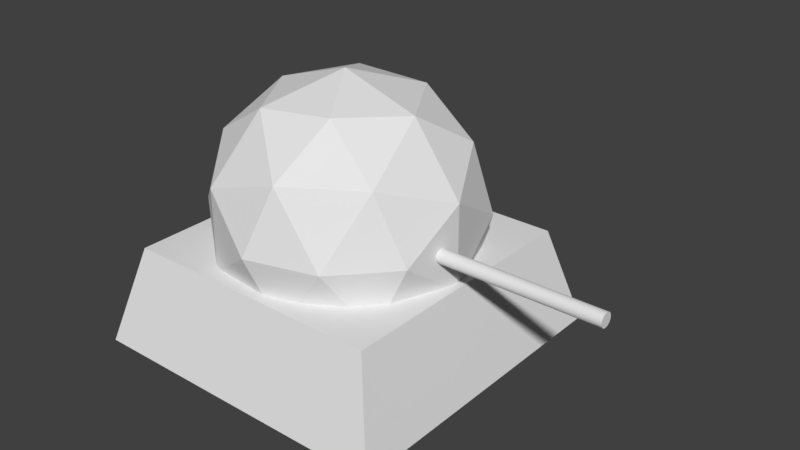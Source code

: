 # Source: turret.blend  (saved by Blender 2.78.0; exported with 4.5.12 LTS)
import bpy
from mathutils import Matrix  # noqa: F401  (used for matrix-valued properties, if any)

bpy.ops.wm.read_factory_settings(use_empty=True)
scene = bpy.context.scene
scene.name = 'Scene'

# ---- collections
col_collection_1 = bpy.data.collections.new('Collection 1'); scene.collection.children.link(col_collection_1)

# ---- materials (node trees are filled in below, after node groups)
mat_material = bpy.data.materials.new('Material')
mat_material.alpha_threshold = 0.0
mat_material.use_transparent_shadow = False
mat_material.roughness = 0.5
mat_material.line_color = (0.0, 0.0, 0.0, 1.0)

# ---- material node trees

# ---- world
world_world = bpy.data.worlds.new('World'); scene.world = world_world
world_world.color = (0.05088, 0.05088, 0.05088)
world_world.use_sun_shadow = False
world_world.sun_shadow_jitter_overblur = 0.0
world_world.cycles.sampling_method = 'MANUAL'

# ---- meshes
me_icosphere = bpy.data.meshes.new('Icosphere')
me_icosphere.from_pydata([(0.0, 0.0, -1.0), (0.7236, -0.5257, -0.4472), (-0.2764, -0.8506, -0.4472), (-0.8944, 0.0, -0.4472), (-0.2764, 0.8506, -0.4472), (0.7236, 0.5257, -0.4472), (0.2764, -0.8506, 0.4472), (-0.7236, -0.5257, 0.4472), (-0.7236, 0.5257, 0.4472), (0.2764, 0.8506, 0.4472), (0.8944, 0.0, 0.4472), (0.0, 0.0, 1.0), (-0.1625, -0.5, -0.8507), (0.4253, -0.309, -0.8507), (0.2629, -0.809, -0.5257), (0.8506, 0.0, -0.5257), (0.4253, 0.309, -0.8507), (-0.5257, 0.0, -0.8507), (-0.6882, -0.5, -0.5257), (-0.1625, 0.5, -0.8507), (-0.6882, 0.5, -0.5257), (0.2629, 0.809, -0.5257), (0.9511, -0.309, 0.0), (0.9511, 0.309, 0.0), (0.0, -1.0, 0.0), (0.5878, -0.809, 0.0), (-0.9511, -0.309, 0.0), (-0.5878, -0.809, 0.0), (-0.5878, 0.809, 0.0), (-0.9511, 0.309, 0.0), (0.5878, 0.809, 0.0), (0.0, 1.0, 0.0), (0.6882, -0.5, 0.5257), (-0.2629, -0.809, 0.5257), (-0.8506, 0.0, 0.5257), (-0.2629, 0.809, 0.5257), (0.6882, 0.5, 0.5257), (0.1625, -0.5, 0.8507), (0.5257, 0.0, 0.8507), (-0.4253, -0.309, 0.8507), (-0.4253, 0.309, 0.8507), (0.1625, 0.5, 0.8507), (2.128, -0.006405, 0.1006), (0.8643, -0.006405, 0.1006), (2.128, -0.01647, 0.1016), (0.8643, -0.01647, 0.1016), (2.128, -0.02615, 0.1046), (0.8643, -0.02615, 0.1046), (2.128, -0.03507, 0.1093), (0.8643, -0.03507, 0.1093), (2.128, -0.04288, 0.1157), (0.8643, -0.04289, 0.1157), (2.128, -0.0493, 0.1236), (0.8643, -0.0493, 0.1236), (2.128, -0.05407, 0.1325), (0.8643, -0.05407, 0.1325), (2.128, -0.057, 0.1422), (0.8643, -0.057, 0.1422), (2.128, -0.058, 0.1522), (0.8643, -0.058, 0.1522), (2.128, -0.057, 0.1623), (0.8643, -0.057, 0.1623), (2.128, -0.05407, 0.172), (0.8643, -0.05407, 0.172), (2.128, -0.0493, 0.1809), (0.8643, -0.0493, 0.1809), (2.128, -0.04288, 0.1887), (0.8643, -0.04289, 0.1887), (2.128, -0.03507, 0.1951), (0.8643, -0.03507, 0.1951), (2.128, -0.02615, 0.1999), (0.8643, -0.02615, 0.1999), (2.128, -0.01647, 0.2028), (0.8643, -0.01647, 0.2028), (2.128, -0.006405, 0.2038), (0.8643, -0.006405, 0.2038), (2.128, 0.00366, 0.2028), (0.8643, 0.00366, 0.2028), (2.128, 0.01334, 0.1999), (0.8643, 0.01334, 0.1999), (2.128, 0.02226, 0.1951), (0.8643, 0.02226, 0.1951), (2.128, 0.03008, 0.1887), (0.8643, 0.03008, 0.1887), (2.128, 0.03649, 0.1809), (0.8643, 0.03649, 0.1809), (2.128, 0.04126, 0.172), (0.8643, 0.04126, 0.172), (2.128, 0.04419, 0.1623), (0.8643, 0.04419, 0.1623), (2.128, 0.04519, 0.1522), (0.8643, 0.04519, 0.1522), (2.128, 0.04419, 0.1422), (0.8643, 0.04419, 0.1422), (2.128, 0.04126, 0.1325), (0.8643, 0.04126, 0.1325), (2.128, 0.03649, 0.1236), (0.8643, 0.03649, 0.1236), (2.128, 0.03008, 0.1157), (0.8643, 0.03008, 0.1157), (2.128, 0.02226, 0.1093), (0.8643, 0.02226, 0.1093), (2.128, 0.01334, 0.1046), (0.8643, 0.01334, 0.1046), (2.128, 0.00366, 0.1016), (0.8643, 0.00366, 0.1016)], [], [(0, 13, 12), (1, 13, 15), (0, 12, 17), (0, 17, 19), (0, 19, 16), (1, 15, 22), (2, 14, 24), (3, 18, 26), (4, 20, 28), (5, 21, 30), (1, 22, 25), (2, 24, 27), (3, 26, 29), (4, 28, 31), (5, 30, 23), (6, 32, 37), (7, 33, 39), (8, 34, 40), (9, 35, 41), (10, 36, 38), (38, 41, 11), (38, 36, 41), (36, 9, 41), (41, 40, 11), (41, 35, 40), (35, 8, 40), (40, 39, 11), (40, 34, 39), (34, 7, 39), (39, 37, 11), (39, 33, 37), (33, 6, 37), (37, 38, 11), (37, 32, 38), (32, 10, 38), (23, 36, 10), (23, 30, 36), (30, 9, 36), (31, 35, 9), (31, 28, 35), (28, 8, 35), (29, 34, 8), (29, 26, 34), (26, 7, 34), (27, 33, 7), (27, 24, 33), (24, 6, 33), (25, 32, 6), (25, 22, 32), (22, 10, 32), (30, 31, 9), (30, 21, 31), (21, 4, 31), (28, 29, 8), (28, 20, 29), (20, 3, 29), (26, 27, 7), (26, 18, 27), (18, 2, 27), (24, 25, 6), (24, 14, 25), (14, 1, 25), (22, 23, 10), (22, 15, 23), (15, 5, 23), (16, 21, 5), (16, 19, 21), (19, 4, 21), (19, 20, 4), (19, 17, 20), (17, 3, 20), (17, 18, 3), (17, 12, 18), (12, 2, 18), (15, 16, 5), (15, 13, 16), (13, 0, 16), (12, 14, 2), (12, 13, 14), (13, 1, 14), (42, 44, 45, 43), (44, 46, 47, 45), (46, 48, 49, 47), (48, 50, 51, 49), (50, 52, 53, 51), (52, 54, 55, 53), (54, 56, 57, 55), (56, 58, 59, 57), (58, 60, 61, 59), (60, 62, 63, 61), (62, 64, 65, 63), (64, 66, 67, 65), (66, 68, 69, 67), (68, 70, 71, 69), (70, 72, 73, 71), (72, 74, 75, 73), (74, 76, 77, 75), (76, 78, 79, 77), (78, 80, 81, 79), (80, 82, 83, 81), (82, 84, 85, 83), (84, 86, 87, 85), (86, 88, 89, 87), (88, 90, 91, 89), (90, 92, 93, 91), (92, 94, 95, 93), (94, 96, 97, 95), (96, 98, 99, 97), (98, 100, 101, 99), (100, 102, 103, 101), (45, 47, 49, 51, 53, 55, 57, 59, 61, 63, 65, 67, 69, 71, 73, 75, 77, 79, 81, 83, 85, 87, 89, 91, 93, 95, 97, 99, 101, 103, 105, 43), (102, 104, 105, 103), (104, 42, 43, 105), (42, 104, 102, 100, 98, 96, 94, 92, 90, 88, 86, 84, 82, 80, 78, 76, 74, 72, 70, 68, 66, 64, 62, 60, 58, 56, 54, 52, 50, 48, 46, 44)])
me_icosphere.use_remesh_preserve_volume = False
me_icosphere.use_remesh_preserve_attributes = False
me_icosphere.use_mirror_vertex_groups = False
me_icosphere.update()
me_cube = bpy.data.meshes.new('Cube')
me_cube.from_pydata([(1.2, -1.0, -1.2), (1.2, -1.0, 1.2), (-1.2, -1.0, 1.2), (-1.2, -1.0, -1.2), (1.0, -0.2648, -1.0), (1.0, -0.2648, 1.0), (-1.0, -0.2648, 1.0), (-1.0, -0.2648, -1.0)], [], [(0, 1, 2, 3), (4, 7, 6, 5), (0, 4, 5, 1), (1, 5, 6, 2), (2, 6, 7, 3), (4, 0, 3, 7)])
me_cube.materials.append(mat_material)
me_cube.use_remesh_preserve_volume = False
me_cube.use_remesh_preserve_attributes = False
me_cube.use_mirror_vertex_groups = False
me_cube.update()

# ---- objects
ob_turret = bpy.data.objects.new('Turret', me_icosphere)
ob_base = bpy.data.objects.new('Base', me_cube)

# ---- transforms, parenting, visibility, modifiers, constraints
ob_turret.location = (0.0, 0.0, 0.9556)
ob_turret.rotation_euler = (1.571, 0.0, 0.0)
ob_turret.lineart.crease_threshold = 0.0
ob_base.location = (0.0, 0.0, 0.9556)
ob_base.rotation_euler = (1.571, 0.0, 0.0)
ob_base.lock_rotations_4d = False
ob_base.empty_display_type = 'ARROWS'
ob_base.lineart.crease_threshold = 0.0

# ---- collection membership
col_collection_1.objects.link(ob_turret)
col_collection_1.objects.link(ob_base)

# ---- scene / render settings (as saved in the file)
scene.frame_start = 1; scene.frame_end = 250; scene.frame_set(1)
scene.render.engine = 'BLENDER_EEVEE_NEXT'
scene.render.resolution_percentage = 50
scene.render.dither_intensity = 0.0
scene.cycles.use_denoising = False
scene.cycles.samples = 128
scene.cycles.sampling_pattern = 'TABULATED_SOBOL'
scene.cycles.light_sampling_threshold = 0.0
scene.cycles.use_adaptive_sampling = False
scene.cycles.use_light_tree = False
scene.cycles.blur_glossy = 0.0
scene.cycles.sample_clamp_indirect = 0.0
scene.view_settings.view_transform = 'Standard'
bpy.context.view_layer.update()

# ---- added for rendering (the .blend has no active camera and no usable light): camera, sun
cam_auto = bpy.data.cameras.new('AutoCamera')
cam_auto.lens = 50.0
cam_auto.sensor_width = 36.0
cam_auto.clip_end = 1000.0
ob_auto_camera = bpy.data.objects.new('AutoCamera', cam_auto)
scene.collection.objects.link(ob_auto_camera)
ob_auto_camera.location = (4.68676, -5.06758, 4.33399)
ob_auto_camera.rotation_euler = (1.09748, -7.21219e-08, 0.694738)
scene.camera = ob_auto_camera
light_auto_sun = bpy.data.lights.new('AutoSun', 'SUN')
light_auto_sun.energy = 3.0
light_auto_sun.angle = 0.0523599
ob_auto_sun = bpy.data.objects.new('AutoSun', light_auto_sun)
scene.collection.objects.link(ob_auto_sun)
ob_auto_sun.rotation_euler = (0.872665, 0.174533, 0.523599)
bpy.context.view_layer.update()
